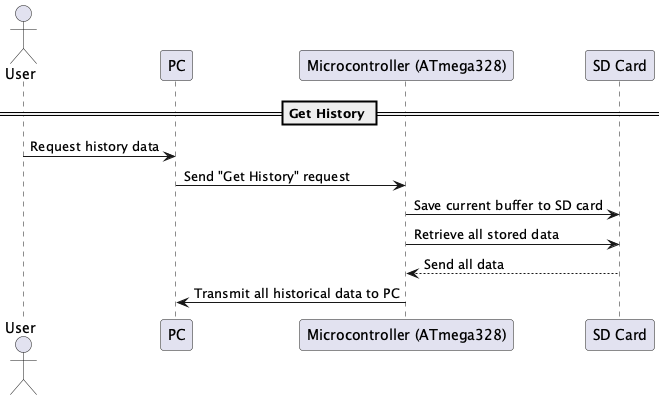

The diagram above was rendered by PlantUML. Its source (embedded in the PNG):
@startuml

== Get History ==
actor User
participant "PC" as PC
participant "Microcontroller (ATmega328)" as Microcontroller
participant "SD Card" as SDCard

User -> PC: Request history data
PC -> Microcontroller: Send "Get History" request
Microcontroller -> SDCard: Save current buffer to SD card
Microcontroller -> SDCard: Retrieve all stored data
SDCard --> Microcontroller: Send all data
Microcontroller -> PC: Transmit all historical data to PC

@enduml